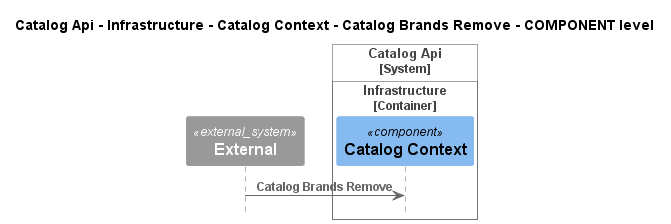

The diagram above was rendered by PlantUML. Its source (embedded in the PNG):
@startuml
!pragma layout smetana
!include ..\..\..\..\..\..\..\..\.c4s\C4_Sequence.puml

title Catalog Api - Infrastructure - Catalog Context - Catalog Brands Remove - COMPONENT level

System_Ext(C4InterFlow.SoftwareSystems.ExternalSystem, "External", "")

System_Boundary(dotnet.eShop.Architecture.SoftwareSystems.CatalogApi, "Catalog Api")
    
Container_Boundary(dotnet.eShop.Architecture.SoftwareSystems.CatalogApi.Containers.Infrastructure, "Infrastructure")
    Component(dotnet.eShop.Architecture.SoftwareSystems.CatalogApi.Containers.Infrastructure.Components.CatalogContext, "Catalog Context", "", "")
Boundary_End()
Boundary_End()

Rel(C4InterFlow.SoftwareSystems.ExternalSystem, dotnet.eShop.Architecture.SoftwareSystems.CatalogApi.Containers.Infrastructure.Components.CatalogContext, "Catalog Brands Remove")


@enduml